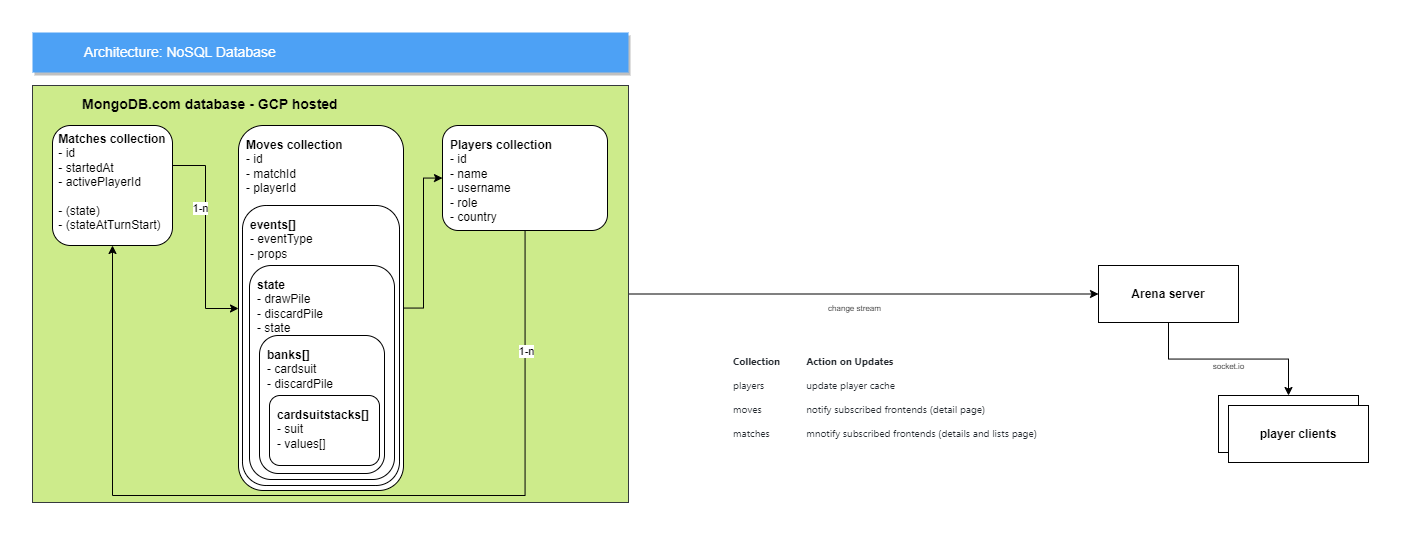

The diagram above was exported from draw.io. Its source (the exported page's mxGraphModel, read from the mxfile embedded in the PNG):
<mxGraphModel dx="1060" dy="577" grid="1" gridSize="10" guides="1" tooltips="1" connect="1" arrows="1" fold="1" page="1" pageScale="1" pageWidth="827" pageHeight="1169" math="0" shadow="0">
  <root>
    <mxCell id="0" />
    <mxCell id="1" parent="0" />
    <mxCell id="RDCIkTpUj-GT8kRmIB2O-2" style="edgeStyle=orthogonalEdgeStyle;rounded=0;orthogonalLoop=1;jettySize=auto;html=1;entryX=0;entryY=0.5;entryDx=0;entryDy=0;" edge="1" parent="1" source="4tUEpJIHLkxNaD6-gjmY-1" target="RDCIkTpUj-GT8kRmIB2O-1">
      <mxGeometry relative="1" as="geometry" />
    </mxCell>
    <mxCell id="RDCIkTpUj-GT8kRmIB2O-4" value="change stream" style="edgeLabel;html=1;align=center;verticalAlign=middle;resizable=0;points=[];fontSize=8;" vertex="1" connectable="0" parent="RDCIkTpUj-GT8kRmIB2O-2">
      <mxGeometry x="0.086" y="7" relative="1" as="geometry">
        <mxPoint x="-30" y="21" as="offset" />
      </mxGeometry>
    </mxCell>
    <mxCell id="4tUEpJIHLkxNaD6-gjmY-1" value="&lt;b&gt;MongoDB.com database - GCP hosted&lt;/b&gt;" style="fillColor=#cdeb8b;strokeColor=#36393d;shadow=0;fontSize=14;align=left;spacing=10;9E9E9E;verticalAlign=top;spacingTop=-4;fontStyle=0;spacingLeft=40;html=1;container=0;" vertex="1" parent="1">
      <mxGeometry x="204" y="983" width="596" height="417" as="geometry" />
    </mxCell>
    <mxCell id="4tUEpJIHLkxNaD6-gjmY-2" style="edgeStyle=orthogonalEdgeStyle;rounded=0;orthogonalLoop=1;jettySize=auto;html=1;fontColor=#000000;" edge="1" parent="1" source="4tUEpJIHLkxNaD6-gjmY-4" target="4tUEpJIHLkxNaD6-gjmY-9">
      <mxGeometry relative="1" as="geometry">
        <Array as="points">
          <mxPoint x="377" y="1063" />
          <mxPoint x="377" y="1206" />
        </Array>
      </mxGeometry>
    </mxCell>
    <mxCell id="4tUEpJIHLkxNaD6-gjmY-3" value="1-n" style="edgeLabel;html=1;align=center;verticalAlign=middle;resizable=0;points=[];fontColor=#000000;" vertex="1" connectable="0" parent="4tUEpJIHLkxNaD6-gjmY-2">
      <mxGeometry x="-0.2717" y="-6" relative="1" as="geometry">
        <mxPoint as="offset" />
      </mxGeometry>
    </mxCell>
    <mxCell id="4tUEpJIHLkxNaD6-gjmY-4" value="&lt;div style=&quot;text-align: left;&quot;&gt;&lt;span style=&quot;background-color: initial;&quot;&gt;&lt;b&gt;Matches collection&lt;/b&gt;&lt;/span&gt;&lt;/div&gt;&lt;div style=&quot;text-align: left;&quot;&gt;&lt;span style=&quot;background-color: initial;&quot;&gt;- id&lt;/span&gt;&lt;/div&gt;&lt;div style=&quot;text-align: left;&quot;&gt;&lt;span style=&quot;background-color: initial;&quot;&gt;- startedAt&lt;br&gt;- activePlayerId&lt;br&gt;&lt;br&gt;- (state)&lt;br&gt;&lt;/span&gt;- (stateAtTurnStart)&lt;br&gt;&lt;/div&gt;" style="rounded=1;whiteSpace=wrap;html=1;fontColor=#000000;horizontal=1;verticalAlign=top;" vertex="1" parent="1">
      <mxGeometry x="224" y="1023" width="120" height="120" as="geometry" />
    </mxCell>
    <mxCell id="4tUEpJIHLkxNaD6-gjmY-5" style="edgeStyle=orthogonalEdgeStyle;rounded=0;orthogonalLoop=1;jettySize=auto;html=1;entryX=0.5;entryY=1;entryDx=0;entryDy=0;fontColor=#000000;" edge="1" parent="1" source="4tUEpJIHLkxNaD6-gjmY-7" target="4tUEpJIHLkxNaD6-gjmY-4">
      <mxGeometry relative="1" as="geometry">
        <Array as="points">
          <mxPoint x="697" y="1393" />
          <mxPoint x="284" y="1393" />
        </Array>
      </mxGeometry>
    </mxCell>
    <mxCell id="4tUEpJIHLkxNaD6-gjmY-6" value="1-n" style="edgeLabel;html=1;align=center;verticalAlign=middle;resizable=0;points=[];fontColor=#000000;" vertex="1" connectable="0" parent="4tUEpJIHLkxNaD6-gjmY-5">
      <mxGeometry x="-0.7412" y="1" relative="1" as="geometry">
        <mxPoint as="offset" />
      </mxGeometry>
    </mxCell>
    <mxCell id="4tUEpJIHLkxNaD6-gjmY-7" value="&lt;div style=&quot;&quot;&gt;&lt;span style=&quot;background-color: initial;&quot;&gt;&lt;b&gt;Players collection&lt;/b&gt;&lt;/span&gt;&lt;/div&gt;&lt;div style=&quot;&quot;&gt;&lt;span style=&quot;background-color: initial;&quot;&gt;- id&lt;/span&gt;&lt;/div&gt;&lt;div style=&quot;&quot;&gt;&lt;span style=&quot;background-color: initial;&quot;&gt;- name&lt;/span&gt;&lt;/div&gt;&lt;div style=&quot;&quot;&gt;&lt;span style=&quot;background-color: initial;&quot;&gt;- username&lt;/span&gt;&lt;/div&gt;&lt;div style=&quot;&quot;&gt;&lt;span style=&quot;background-color: initial;&quot;&gt;- role&lt;/span&gt;&lt;/div&gt;&lt;div style=&quot;&quot;&gt;&lt;span style=&quot;background-color: initial;&quot;&gt;- country&lt;br&gt;&lt;/span&gt;&lt;br&gt;&lt;/div&gt;" style="rounded=1;html=1;fontColor=#000000;horizontal=1;verticalAlign=top;spacing=8;align=left;" vertex="1" parent="1">
      <mxGeometry x="614" y="1023" width="165" height="105" as="geometry" />
    </mxCell>
    <mxCell id="4tUEpJIHLkxNaD6-gjmY-8" value="" style="group" vertex="1" connectable="0" parent="1">
      <mxGeometry x="410" y="1023" width="165" height="365" as="geometry" />
    </mxCell>
    <mxCell id="4tUEpJIHLkxNaD6-gjmY-9" value="&lt;div style=&quot;&quot;&gt;&lt;span style=&quot;background-color: initial;&quot;&gt;&lt;b&gt;Moves collection&lt;/b&gt;&lt;/span&gt;&lt;/div&gt;&lt;div style=&quot;&quot;&gt;&lt;span style=&quot;background-color: initial;&quot;&gt;- id&lt;/span&gt;&lt;/div&gt;&lt;div style=&quot;&quot;&gt;&lt;span style=&quot;background-color: initial;&quot;&gt;- matchId&lt;/span&gt;&lt;/div&gt;&lt;div style=&quot;&quot;&gt;&lt;span style=&quot;background-color: initial;&quot;&gt;- playerId&lt;br&gt;&lt;/span&gt;&lt;br&gt;&lt;/div&gt;" style="rounded=1;html=1;fontColor=#000000;horizontal=1;verticalAlign=top;spacing=8;align=left;" vertex="1" parent="4tUEpJIHLkxNaD6-gjmY-8">
      <mxGeometry width="165" height="365" as="geometry" />
    </mxCell>
    <mxCell id="4tUEpJIHLkxNaD6-gjmY-10" value="" style="group" vertex="1" connectable="0" parent="4tUEpJIHLkxNaD6-gjmY-8">
      <mxGeometry x="4" y="80" width="157" height="280" as="geometry" />
    </mxCell>
    <mxCell id="4tUEpJIHLkxNaD6-gjmY-11" value="&lt;div style=&quot;&quot;&gt;&lt;span style=&quot;background-color: initial;&quot;&gt;&lt;b&gt;events[]&lt;br&gt;&lt;/b&gt;- eventType&lt;/span&gt;&lt;/div&gt;&lt;div style=&quot;&quot;&gt;&lt;span style=&quot;background-color: initial;&quot;&gt;- props&lt;/span&gt;&lt;/div&gt;" style="rounded=1;html=1;fontColor=#000000;horizontal=1;verticalAlign=top;align=left;glass=0;shadow=0;sketch=0;labelPosition=center;verticalLabelPosition=middle;whiteSpace=wrap;spacing=8;" vertex="1" parent="4tUEpJIHLkxNaD6-gjmY-10">
      <mxGeometry width="157" height="280" as="geometry" />
    </mxCell>
    <mxCell id="4tUEpJIHLkxNaD6-gjmY-12" value="" style="group" vertex="1" connectable="0" parent="4tUEpJIHLkxNaD6-gjmY-10">
      <mxGeometry x="7" y="60" width="145" height="220" as="geometry" />
    </mxCell>
    <mxCell id="4tUEpJIHLkxNaD6-gjmY-13" value="&lt;div style=&quot;&quot;&gt;&lt;span style=&quot;background-color: initial;&quot;&gt;&lt;b&gt;state&lt;br&gt;&lt;/b&gt;- drawPile&lt;/span&gt;&lt;/div&gt;&lt;div style=&quot;&quot;&gt;&lt;span style=&quot;background-color: initial;&quot;&gt;- discardPile&lt;/span&gt;&lt;/div&gt;&lt;div style=&quot;&quot;&gt;&lt;span style=&quot;background-color: initial;&quot;&gt;- state&lt;/span&gt;&lt;/div&gt;" style="rounded=1;html=1;fontColor=#000000;horizontal=1;verticalAlign=top;align=left;glass=0;shadow=0;sketch=0;labelPosition=center;verticalLabelPosition=middle;whiteSpace=wrap;spacing=8;" vertex="1" parent="4tUEpJIHLkxNaD6-gjmY-12">
      <mxGeometry width="145" height="214" as="geometry" />
    </mxCell>
    <mxCell id="4tUEpJIHLkxNaD6-gjmY-14" value="&lt;div style=&quot;&quot;&gt;&lt;span style=&quot;background-color: initial;&quot;&gt;&lt;b&gt;banks[]&lt;br&gt;&lt;/b&gt;- cardsuit&lt;/span&gt;&lt;/div&gt;&lt;div style=&quot;&quot;&gt;&lt;span style=&quot;background-color: initial;&quot;&gt;- discardPile&lt;/span&gt;&lt;/div&gt;" style="rounded=1;html=1;fontColor=#000000;horizontal=1;verticalAlign=top;align=left;glass=0;shadow=0;sketch=0;labelPosition=center;verticalLabelPosition=middle;whiteSpace=wrap;spacing=8;" vertex="1" parent="4tUEpJIHLkxNaD6-gjmY-12">
      <mxGeometry x="10" y="70" width="125" height="138" as="geometry" />
    </mxCell>
    <mxCell id="4tUEpJIHLkxNaD6-gjmY-15" value="&lt;div style=&quot;&quot;&gt;&lt;span style=&quot;background-color: initial;&quot;&gt;&lt;b&gt;cardsuitstacks[]&lt;br&gt;&lt;/b&gt;- suit&lt;/span&gt;&lt;/div&gt;&lt;div style=&quot;&quot;&gt;&lt;span style=&quot;background-color: initial;&quot;&gt;- values[]&lt;/span&gt;&lt;/div&gt;" style="rounded=1;html=1;fontColor=#000000;horizontal=1;verticalAlign=top;align=left;glass=0;shadow=0;sketch=0;labelPosition=center;verticalLabelPosition=middle;whiteSpace=wrap;spacing=8;" vertex="1" parent="4tUEpJIHLkxNaD6-gjmY-12">
      <mxGeometry x="20" y="130" width="110" height="70" as="geometry" />
    </mxCell>
    <mxCell id="4tUEpJIHLkxNaD6-gjmY-16" style="edgeStyle=orthogonalEdgeStyle;rounded=0;orthogonalLoop=1;jettySize=auto;html=1;fontColor=#000000;" edge="1" parent="1" source="4tUEpJIHLkxNaD6-gjmY-9" target="4tUEpJIHLkxNaD6-gjmY-7">
      <mxGeometry relative="1" as="geometry" />
    </mxCell>
    <mxCell id="4tUEpJIHLkxNaD6-gjmY-17" value="Architecture: NoSQL Database" style="fillColor=#4DA1F5;strokeColor=none;shadow=1;gradientColor=none;fontSize=14;align=left;spacingLeft=50;fontColor=#ffffff;html=1;" vertex="1" parent="1">
      <mxGeometry x="204" y="930" width="596" height="40" as="geometry" />
    </mxCell>
    <mxCell id="dru4O0zpBw8UTOx1vlJ6-3" style="edgeStyle=orthogonalEdgeStyle;rounded=0;orthogonalLoop=1;jettySize=auto;html=1;entryX=0.5;entryY=0;entryDx=0;entryDy=0;fontSize=8;fontColor=#000000;" edge="1" parent="1" source="RDCIkTpUj-GT8kRmIB2O-1" target="dru4O0zpBw8UTOx1vlJ6-1">
      <mxGeometry relative="1" as="geometry" />
    </mxCell>
    <mxCell id="dru4O0zpBw8UTOx1vlJ6-4" value="socket.io" style="edgeLabel;html=1;align=center;verticalAlign=middle;resizable=0;points=[];fontSize=8;fontColor=#000000;" vertex="1" connectable="0" parent="dru4O0zpBw8UTOx1vlJ6-3">
      <mxGeometry x="-0.2297" y="-7" relative="1" as="geometry">
        <mxPoint x="22" as="offset" />
      </mxGeometry>
    </mxCell>
    <mxCell id="RDCIkTpUj-GT8kRmIB2O-1" value="&lt;div style=&quot;&quot;&gt;&lt;span style=&quot;background-color: initial;&quot;&gt;&lt;b&gt;&lt;span&gt;Arena server&lt;/span&gt;&lt;/b&gt;&lt;/span&gt;&lt;/div&gt;" style="rounded=0;whiteSpace=wrap;html=1;verticalAlign=middle;align=center;glass=0;sketch=0;spacingLeft=0;spacing=8;fontStyle=0" vertex="1" parent="1">
      <mxGeometry x="1270" y="1163" width="140" height="57" as="geometry" />
    </mxCell>
    <mxCell id="RDCIkTpUj-GT8kRmIB2O-3" value="&lt;table style=&quot;box-sizing: border-box; border-spacing: 0px; border-collapse: collapse; margin-top: 0px; margin-bottom: 16px; display: block; width: max-content; max-width: 100%; overflow: auto; color: rgb(36, 41, 47); font-family: -apple-system, BlinkMacSystemFont, &amp;quot;Segoe UI&amp;quot;, &amp;quot;Noto Sans&amp;quot;, Helvetica, Arial, sans-serif, &amp;quot;Apple Color Emoji&amp;quot;, &amp;quot;Segoe UI Emoji&amp;quot;; font-size: 10px; font-style: normal; font-variant-ligatures: normal; font-variant-caps: normal; font-weight: 400; letter-spacing: normal; orphans: 2; text-transform: none; widows: 2; word-spacing: 0px; -webkit-text-stroke-width: 0px; background-color: rgb(255, 255, 255); text-decoration-thickness: initial; text-decoration-style: initial; text-decoration-color: initial;&quot;&gt;&lt;thead style=&quot;box-sizing: border-box; font-size: 10px;&quot;&gt;&lt;tr style=&quot;box-sizing: border-box; background-color: var(--color-canvas-default); border-top: 1px solid var(--color-border-muted); font-size: 10px;&quot;&gt;&lt;th style=&quot;box-sizing: border-box; padding: 6px 13px; border: 1px solid var(--color-border-default); font-size: 10px;&quot;&gt;Collection&lt;/th&gt;&lt;th style=&quot;box-sizing: border-box; padding: 6px 13px; border: 1px solid var(--color-border-default); font-size: 10px;&quot;&gt;Action on Updates&lt;/th&gt;&lt;th style=&quot;box-sizing: border-box; padding: 6px 13px; font-weight: var(--base-text-weight-semibold, 600); border: 1px solid var(--color-border-default); font-size: 10px;&quot;&gt;&lt;/th&gt;&lt;th style=&quot;box-sizing: border-box; padding: 6px 13px; font-weight: var(--base-text-weight-semibold, 600); border: 1px solid var(--color-border-default); font-size: 10px;&quot;&gt;&lt;/th&gt;&lt;/tr&gt;&lt;/thead&gt;&lt;tbody style=&quot;box-sizing: border-box; font-size: 10px;&quot;&gt;&lt;tr style=&quot;box-sizing: border-box; background-color: var(--color-canvas-default); border-top: 1px solid var(--color-border-muted); font-size: 10px;&quot;&gt;&lt;td style=&quot;box-sizing: border-box; padding: 6px 13px; border: 1px solid var(--color-border-default); font-size: 10px;&quot;&gt;players&lt;/td&gt;&lt;td style=&quot;box-sizing: border-box; padding: 6px 13px; border: 1px solid var(--color-border-default); font-size: 10px;&quot;&gt;update player cache&lt;/td&gt;&lt;/tr&gt;&lt;tr style=&quot;box-sizing: border-box; background-color: var(--color-canvas-subtle); border-top: 1px solid var(--color-border-muted); font-size: 10px;&quot;&gt;&lt;td style=&quot;box-sizing: border-box; padding: 6px 13px; border: 1px solid var(--color-border-default); font-size: 10px;&quot;&gt;moves&lt;/td&gt;&lt;td style=&quot;box-sizing: border-box; padding: 6px 13px; border: 1px solid var(--color-border-default); font-size: 10px;&quot;&gt;notify subscribed frontends (detail page)&lt;/td&gt;&lt;/tr&gt;&lt;tr style=&quot;box-sizing: border-box; background-color: var(--color-canvas-default); border-top: 1px solid var(--color-border-muted); font-size: 10px;&quot;&gt;&lt;td style=&quot;box-sizing: border-box; padding: 6px 13px; border: 1px solid var(--color-border-default); font-size: 10px;&quot;&gt;matches&lt;/td&gt;&lt;td style=&quot;box-sizing: border-box; padding: 6px 13px; border: 1px solid var(--color-border-default); font-size: 10px;&quot;&gt;mnotify subscribed frontends (details and lists page)&lt;br&gt;&lt;/td&gt;&lt;/tr&gt;&lt;/tbody&gt;&lt;/table&gt;" style="text;whiteSpace=wrap;html=1;fontSize=10;" vertex="1" parent="1">
      <mxGeometry x="890" y="1240" width="380" height="110" as="geometry" />
    </mxCell>
    <mxCell id="dru4O0zpBw8UTOx1vlJ6-1" value="&lt;div style=&quot;&quot;&gt;&lt;span style=&quot;background-color: initial;&quot;&gt;&lt;b&gt;&lt;span&gt;player clients&lt;/span&gt;&lt;/b&gt;&lt;/span&gt;&lt;/div&gt;" style="rounded=0;whiteSpace=wrap;html=1;verticalAlign=middle;align=center;glass=0;sketch=0;spacingLeft=0;spacing=8;fontStyle=0" vertex="1" parent="1">
      <mxGeometry x="1390" y="1293" width="140" height="57" as="geometry" />
    </mxCell>
    <mxCell id="dru4O0zpBw8UTOx1vlJ6-2" value="&lt;div style=&quot;&quot;&gt;&lt;span style=&quot;background-color: initial;&quot;&gt;&lt;b&gt;&lt;span&gt;player clients&lt;/span&gt;&lt;/b&gt;&lt;/span&gt;&lt;/div&gt;" style="rounded=0;whiteSpace=wrap;html=1;verticalAlign=middle;align=center;glass=0;sketch=0;spacingLeft=0;spacing=8;fontStyle=0" vertex="1" parent="1">
      <mxGeometry x="1400" y="1303" width="140" height="57" as="geometry" />
    </mxCell>
  </root>
</mxGraphModel>